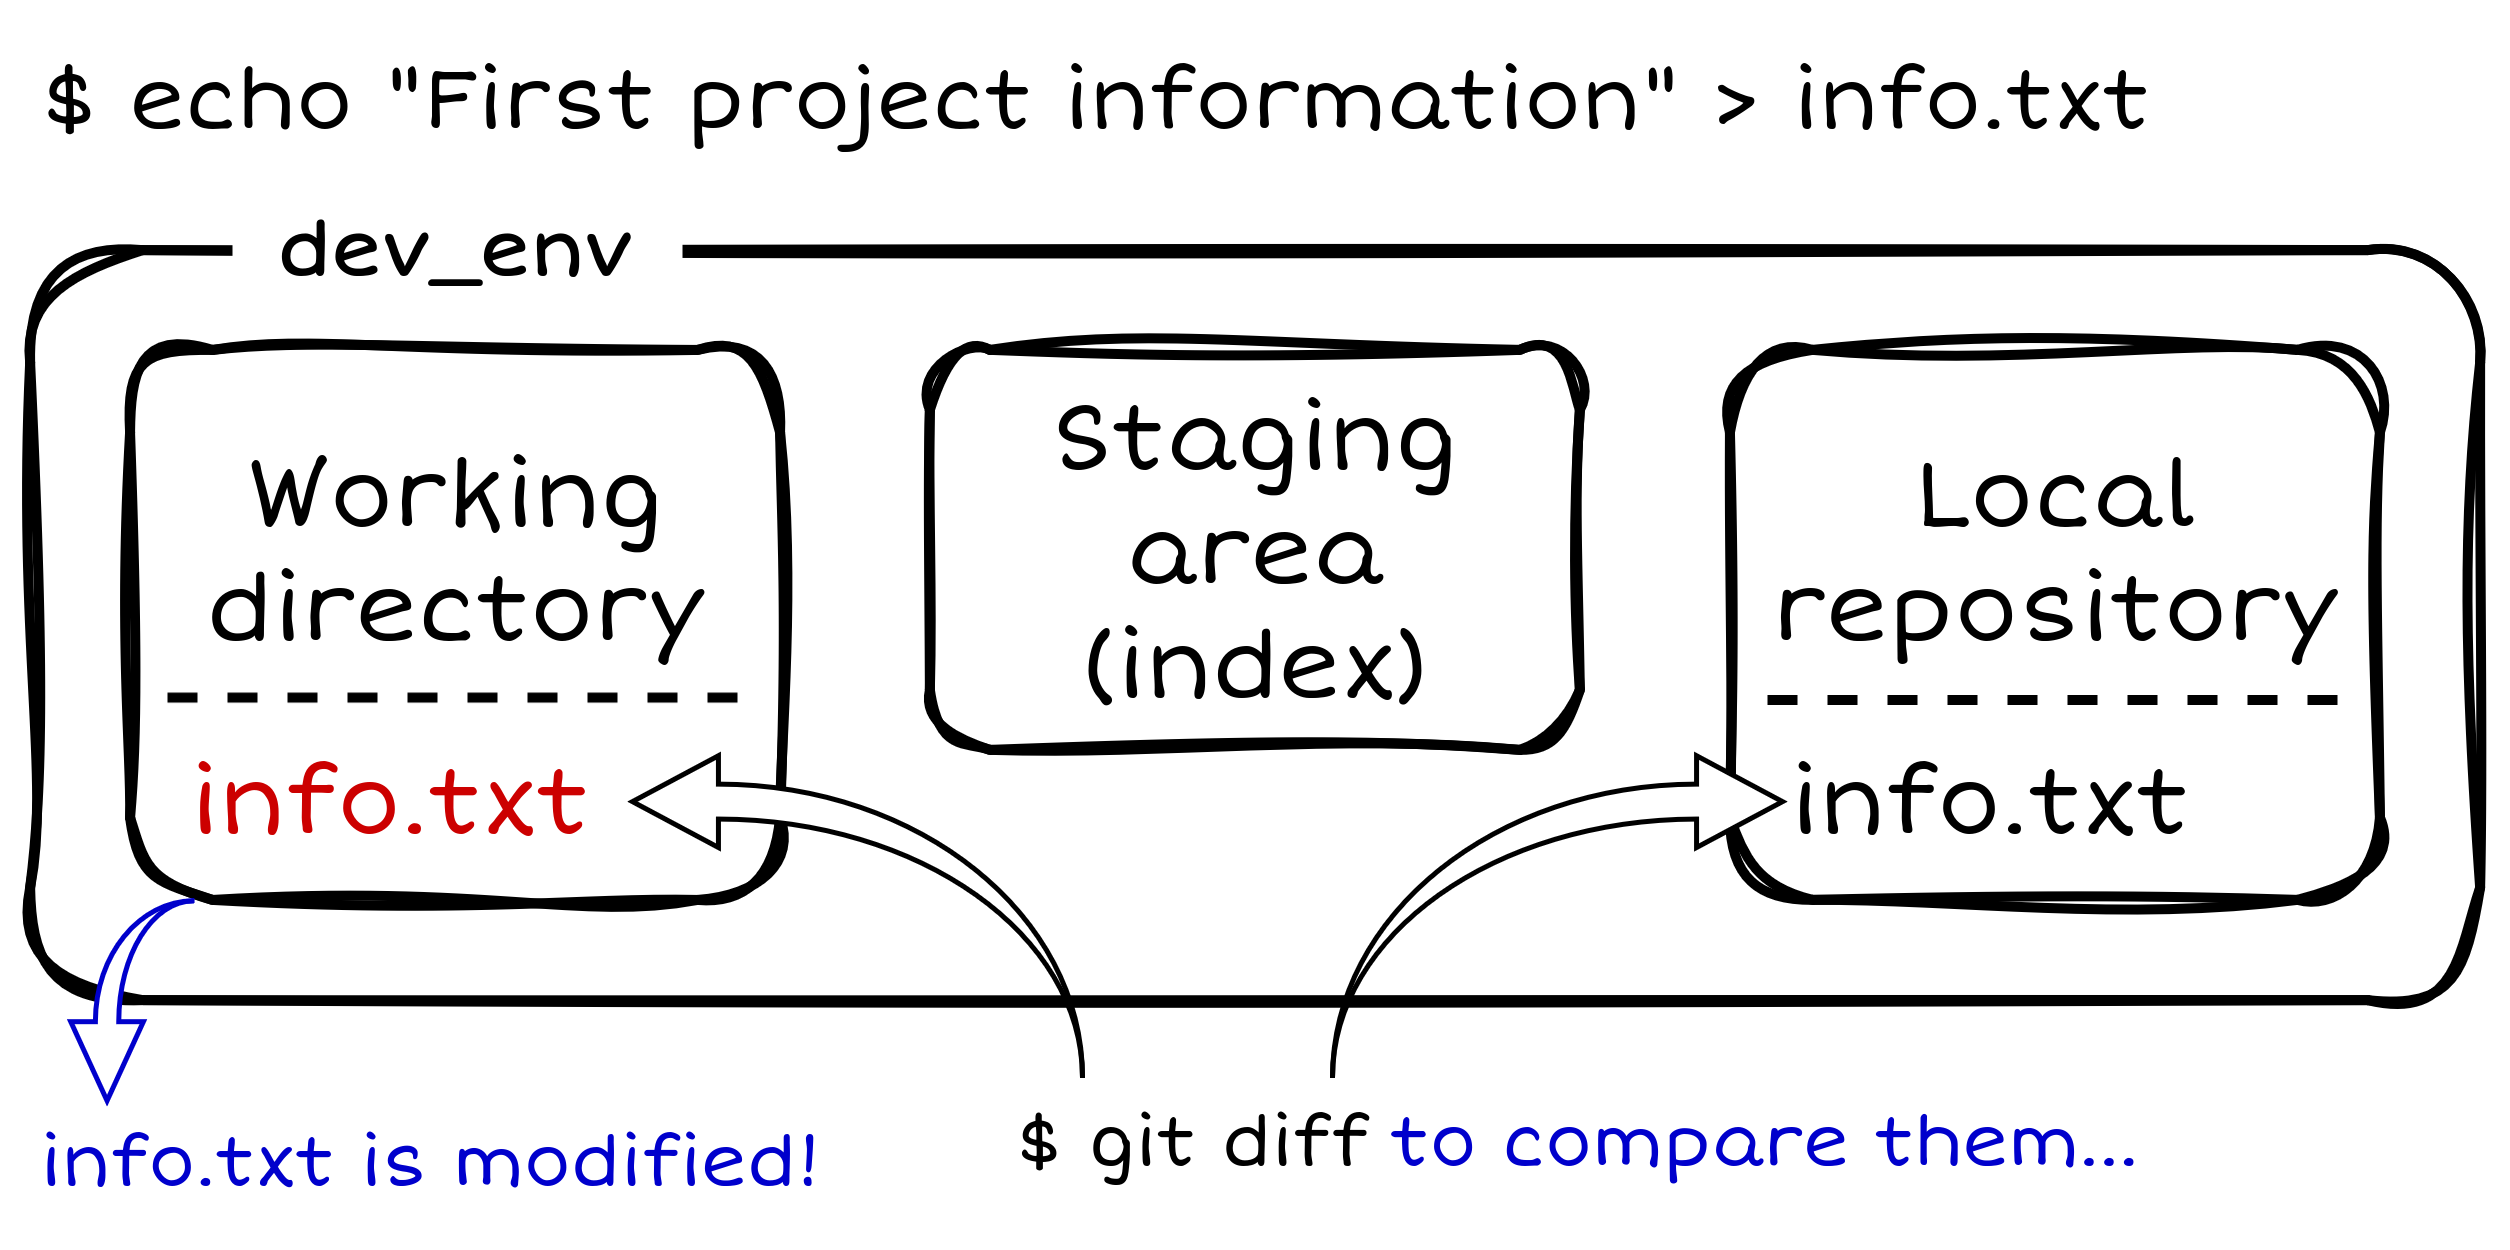

The diagram above was exported from draw.io. Its source (the exported page's mxGraphModel, read from the mxfile embedded in the PNG):
<mxGraphModel dx="689" dy="372" grid="1" gridSize="10" guides="1" tooltips="1" connect="1" arrows="1" fold="1" page="1" pageScale="1" pageWidth="850" pageHeight="1100" math="0" shadow="0">
  <root>
    <mxCell id="0" />
    <mxCell id="1" parent="0" />
    <mxCell id="czqslAH7XW8ctqwJ3Mgc-6" parent="1" style="rounded=1;whiteSpace=wrap;html=1;fillColor=none;sketch=1;curveFitting=1;jiggle=2;strokeWidth=2;perimeterSpacing=1;" value="" vertex="1">
      <mxGeometry height="150" width="490" x="180" y="200" as="geometry" />
    </mxCell>
    <mxCell id="czqslAH7XW8ctqwJ3Mgc-1" parent="1" style="rounded=1;whiteSpace=wrap;html=1;fillColor=none;strokeWidth=2;sketch=1;curveFitting=1;jiggle=2;strokeColor=#000000;" value="" vertex="1">
      <mxGeometry height="110" width="130" x="200" y="220" as="geometry" />
    </mxCell>
    <mxCell id="czqslAH7XW8ctqwJ3Mgc-2" parent="1" style="text;html=1;whiteSpace=wrap;align=center;verticalAlign=middle;rounded=0;autosize=1;resizable=0;fontFamily=Short Stack;fontSource=https%3A%2F%2Ffonts.googleapis.com%2Fcss%3Ffamily%3DShort%2BStack;fontSize=19;fontColor=#000000;" value="&lt;div&gt;&lt;font&gt;Working&lt;/font&gt;&lt;/div&gt;&lt;div&gt;&lt;font&gt;directory&lt;/font&gt;&lt;/div&gt;" vertex="1">
      <mxGeometry height="60" width="120" x="205" y="230" as="geometry" />
    </mxCell>
    <mxCell id="czqslAH7XW8ctqwJ3Mgc-9" parent="1" style="rounded=0;whiteSpace=wrap;html=1;fontColor=default;strokeColor=none;" value="" vertex="1">
      <mxGeometry height="20" width="90" x="220" y="190" as="geometry" />
    </mxCell>
    <mxCell id="czqslAH7XW8ctqwJ3Mgc-10" parent="1" style="text;html=1;whiteSpace=wrap;strokeColor=none;fillColor=none;align=center;verticalAlign=middle;rounded=0;fontSize=15;spacingBottom=3;fontStyle=1" value="&lt;font face=&quot;Short Stack&quot;&gt;dev_env&lt;/font&gt;" vertex="1">
      <mxGeometry height="30" width="60" x="235" y="185" as="geometry" />
    </mxCell>
    <mxCell id="czqslAH7XW8ctqwJ3Mgc-11" parent="1" style="text;html=1;whiteSpace=wrap;strokeColor=none;fillColor=none;align=left;verticalAlign=middle;rounded=0;fontFamily=Short Stack;fontSize=17;fontSource=https%3A%2F%2Ffonts.googleapis.com%2Fcss%3Ffamily%3DShort%2BStack;" value="&lt;div&gt;$ echo &quot;First project information&quot; &amp;gt; info.txt&lt;/div&gt;" vertex="1">
      <mxGeometry height="30" width="460" x="180" y="155" as="geometry" />
    </mxCell>
    <mxCell id="czqslAH7XW8ctqwJ3Mgc-13" parent="1" style="text;html=1;whiteSpace=wrap;align=center;verticalAlign=middle;rounded=0;autosize=1;resizable=0;fontFamily=Short Stack;fontSource=https%3A%2F%2Ffonts.googleapis.com%2Fcss%3Ffamily%3DShort%2BStack;fontSize=19;fontColor=#000000;" value="&lt;div&gt;Staging&lt;/div&gt;&lt;div&gt;area&lt;/div&gt;&lt;div&gt;(index)&lt;/div&gt;" vertex="1">
      <mxGeometry height="80" width="100" x="375" y="220" as="geometry" />
    </mxCell>
    <mxCell id="czqslAH7XW8ctqwJ3Mgc-15" parent="1" style="rounded=1;whiteSpace=wrap;html=1;fillColor=none;strokeWidth=2;sketch=1;curveFitting=1;jiggle=2;strokeColor=#000000;" value="" vertex="1">
      <mxGeometry height="110" width="130" x="520" y="220" as="geometry" />
    </mxCell>
    <mxCell id="czqslAH7XW8ctqwJ3Mgc-16" parent="1" style="text;html=1;whiteSpace=wrap;align=center;verticalAlign=middle;rounded=0;autosize=1;resizable=0;fontFamily=Short Stack;fontSource=https%3A%2F%2Ffonts.googleapis.com%2Fcss%3Ffamily%3DShort%2BStack;fontSize=19;fontColor=#000000;" value="&lt;div&gt;Local&lt;/div&gt;&lt;div&gt;repository&lt;/div&gt;" vertex="1">
      <mxGeometry height="60" width="140" x="515" y="230" as="geometry" />
    </mxCell>
    <mxCell id="3_yyW73XRvtPpQF4c3bS-1" edge="1" parent="1" style="endArrow=none;dashed=1;html=1;rounded=0;strokeWidth=2;" value="">
      <mxGeometry height="50" relative="1" width="50" as="geometry">
        <mxPoint x="207.5" y="289.52" as="sourcePoint" />
        <mxPoint x="322.5" y="289.52" as="targetPoint" />
      </mxGeometry>
    </mxCell>
    <mxCell id="3_yyW73XRvtPpQF4c3bS-2" parent="1" style="text;html=1;whiteSpace=wrap;align=left;verticalAlign=middle;rounded=0;autosize=1;resizable=0;fontFamily=Short Stack;fontSource=https%3A%2F%2Ffonts.googleapis.com%2Fcss%3Ffamily%3DShort%2BStack;fontSize=19;fontColor=#CC0000;" value="&lt;div&gt;info.txt&lt;/div&gt;" vertex="1">
      <mxGeometry height="40" width="100" x="210" y="290" as="geometry" />
    </mxCell>
    <mxCell id="3_yyW73XRvtPpQF4c3bS-3" parent="1" style="rounded=1;whiteSpace=wrap;html=1;fillColor=none;strokeWidth=2;sketch=1;curveFitting=1;jiggle=2;strokeColor=#000000;" value="" vertex="1">
      <mxGeometry height="80" width="130" x="360" y="220" as="geometry" />
    </mxCell>
    <mxCell id="3_yyW73XRvtPpQF4c3bS-7" parent="1" style="html=1;shadow=0;dashed=0;align=center;verticalAlign=middle;shape=mxgraph.arrows2.jumpInArrow;dy=2.34;dx=15.81;arrowHead=14.52;rotation=-90;horizontal=1;flipH=1;legacyAnchorPoints=0;strokeColor=#0000CC;" value="" vertex="1">
      <mxGeometry height="24.66" width="40" x="180" y="337.33000000000004" as="geometry" />
    </mxCell>
    <mxCell id="3_yyW73XRvtPpQF4c3bS-9" parent="1" style="text;html=1;whiteSpace=wrap;align=left;verticalAlign=middle;rounded=0;autosize=1;resizable=0;fontFamily=Short Stack;fontSource=https%3A%2F%2Ffonts.googleapis.com%2Fcss%3Ffamily%3DShort%2BStack;fontSize=14;fontColor=#0000CC;spacingTop=3;" value="&lt;div&gt;info.txt is modified!&lt;/div&gt;" vertex="1">
      <mxGeometry height="30" width="180" x="180" y="364.99999999999994" as="geometry" />
    </mxCell>
    <mxCell id="3_yyW73XRvtPpQF4c3bS-10" parent="1" style="text;html=1;whiteSpace=wrap;align=left;verticalAlign=middle;rounded=0;autosize=1;resizable=0;fontFamily=Short Stack;fontSource=https%3A%2F%2Ffonts.googleapis.com%2Fcss%3Ffamily%3DShort%2BStack;fontSize=19;fontColor=#000000;" value="&lt;div&gt;info.txt&lt;/div&gt;" vertex="1">
      <mxGeometry height="40" width="100" x="530" y="290" as="geometry" />
    </mxCell>
    <mxCell id="3_yyW73XRvtPpQF4c3bS-11" edge="1" parent="1" style="endArrow=none;dashed=1;html=1;rounded=0;strokeWidth=2;" value="">
      <mxGeometry height="50" relative="1" width="50" as="geometry">
        <mxPoint x="527.5" y="290" as="sourcePoint" />
        <mxPoint x="642.5" y="290" as="targetPoint" />
      </mxGeometry>
    </mxCell>
    <mxCell id="3_yyW73XRvtPpQF4c3bS-12" parent="1" style="text;html=1;whiteSpace=wrap;align=left;verticalAlign=middle;rounded=0;autosize=1;resizable=0;fontFamily=Short Stack;fontSource=https%3A%2F%2Ffonts.googleapis.com%2Fcss%3Ffamily%3DShort%2BStack;fontSize=14;fontColor=#0000CC;spacingTop=3;" value="&lt;div&gt;&lt;span style=&quot;color: rgb(0, 0, 0);&quot;&gt;$ git diff&lt;/span&gt;&amp;nbsp;to compare them...&lt;/div&gt;" vertex="1">
      <mxGeometry height="30" width="250" x="375" y="361.99" as="geometry" />
    </mxCell>
    <mxCell id="3_yyW73XRvtPpQF4c3bS-13" parent="1" style="html=1;shadow=0;dashed=0;align=center;verticalAlign=middle;shape=mxgraph.arrows2.jumpInArrow;dy=3.49;dx=17.19;arrowHead=18.35;flipH=0;legacyAnchorPoints=0;rotation=0;" value="" vertex="1">
      <mxGeometry height="64.35" width="90" x="440" y="300.65" as="geometry" />
    </mxCell>
    <mxCell id="3_yyW73XRvtPpQF4c3bS-14" parent="1" style="html=1;shadow=0;dashed=0;align=center;verticalAlign=middle;shape=mxgraph.arrows2.jumpInArrow;dy=3.49;dx=17.19;arrowHead=18.35;flipH=1;legacyAnchorPoints=0;rotation=0;flipV=0;" value="" vertex="1">
      <mxGeometry height="64.35" width="90" x="300" y="300.65" as="geometry" />
    </mxCell>
  </root>
</mxGraphModel>